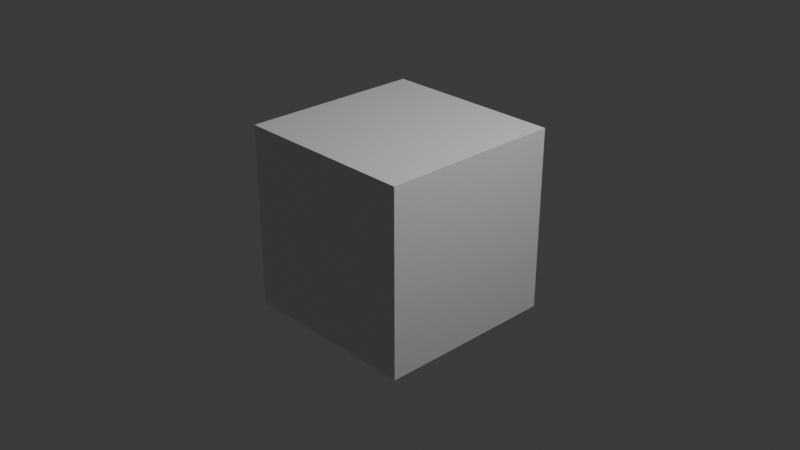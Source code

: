 # Source: handgun.blend  (saved by Blender 4.3.34; exported with 4.5.12 LTS)
import bpy
from mathutils import Matrix  # noqa: F401  (used for matrix-valued properties, if any)

bpy.ops.wm.read_factory_settings(use_empty=True)
scene = bpy.context.scene
scene.name = 'Scene'

# ---- collections
col_collection = bpy.data.collections.new('Collection'); scene.collection.children.link(col_collection)

# ---- materials (node trees are filled in below, after node groups)
mat_material = bpy.data.materials.new('Material')
mat_material.alpha_threshold = 0.0
mat_material.roughness = 0.5
mat_material.line_color = (0.0, 0.0, 0.0, 1.0)

# ---- material node trees
mat_material.use_nodes = True; mat_material.node_tree.nodes.clear()
_N = mat_material.node_tree.nodes; _L = mat_material.node_tree.links
n0 = _N.new('ShaderNodeOutputMaterial'); n0.name = 'Material Output'; n0.location = (300, 300)
n1 = _N.new('ShaderNodeBsdfPrincipled'); n1.name = 'Principled BSDF'; n1.location = (10, 300)
n1.inputs[3].default_value = 1.45
_L.new(n1.outputs[0], n0.inputs[0])
n0.is_active_output = True

# ---- world
world_world = bpy.data.worlds.new('World'); scene.world = world_world
world_world.use_nodes = True; world_world.node_tree.nodes.clear()
_N = world_world.node_tree.nodes; _L = world_world.node_tree.links
n0 = _N.new('ShaderNodeOutputWorld'); n0.name = 'World Output'; n0.location = (300, 300)
n1 = _N.new('ShaderNodeBackground'); n1.name = 'Background'; n1.location = (10, 300)
n1.inputs[0].default_value = (0.05088, 0.05088, 0.05088, 1.0)
_L.new(n1.outputs[0], n0.inputs[0])
n0.is_active_output = True
world_world.color = (0.05088, 0.05088, 0.05088)
world_world.sun_shadow_jitter_overblur = 0.0

# ---- cameras
cam_camera = bpy.data.cameras.new('Camera')
cam_camera.clip_end = 100.0
cam_camera.ortho_scale = 7.314

# ---- lights
light_light = bpy.data.lights.new('Light', 'POINT')
light_light.energy = 1000.0
light_light.shadow_soft_size = 0.1

# ---- meshes
me_cube = bpy.data.meshes.new('Cube')
me_cube.from_pydata([(1.0, 1.0, 1.0), (1.0, 1.0, -1.0), (1.0, -1.0, 1.0), (1.0, -1.0, -1.0), (-1.0, 1.0, 1.0), (-1.0, 1.0, -1.0), (-1.0, -1.0, 1.0), (-1.0, -1.0, -1.0)], [], [(0, 4, 6, 2), (3, 2, 6, 7), (7, 6, 4, 5), (5, 1, 3, 7), (1, 0, 2, 3), (5, 4, 0, 1)])
_uv = me_cube.uv_layers.new(name='UVMap')
_uv.uv.foreach_set('vector', [0.625, 0.5, 0.875, 0.5, 0.875, 0.75, 0.625, 0.75, 0.375, 0.75, 0.625, 0.75, 0.625, 1.0, 0.375, 1.0, 0.375, 0.0, 0.625, 0.0, 0.625, 0.25, 0.375, 0.25, 0.125, 0.5, 0.375, 0.5, 0.375, 0.75, 0.125, 0.75, 0.375, 0.5, 0.625, 0.5, 0.625, 0.75, 0.375, 0.75, 0.375, 0.25, 0.625, 0.25, 0.625, 0.5, 0.375, 0.5])
me_cube.materials.append(mat_material)
me_cube.use_mirror_vertex_groups = False
me_cube.update()

# ---- objects
ob_cube = bpy.data.objects.new('Cube', me_cube)
ob_light = bpy.data.objects.new('Light', light_light)
ob_camera = bpy.data.objects.new('Camera', cam_camera)
ob_empty = bpy.data.objects.new('Empty', None)

# ---- transforms, parenting, visibility, modifiers, constraints
ob_cube.location = (0.0, 0.0, 0.0)
ob_cube.lock_rotations_4d = False
ob_cube.empty_display_type = 'ARROWS'
ob_cube.lineart.crease_threshold = 0.0
ob_light.location = (4.076, 1.005, 5.904)
ob_light.rotation_euler = (0.6503, 0.05522, 1.866)
ob_light.lock_rotations_4d = False
ob_light.empty_display_type = 'ARROWS'
ob_light.color = (0.0, 0.0, 0.0, 0.0)
ob_light.lineart.crease_threshold = 0.0
ob_camera.location = (7.359, -6.926, 4.958)
ob_camera.rotation_euler = (1.109, 0.0, 0.8149)
ob_camera.lock_rotations_4d = False
ob_camera.empty_display_type = 'ARROWS'
ob_camera.color = (0.0, 0.0, 0.0, 0.0)
ob_camera.display_type = 'WIRE'
ob_camera.lineart.crease_threshold = 0.0
ob_empty.location = (-4.0, 0.0, 0.0)
ob_empty.rotation_euler = (1.571, -0.0, 1.571)
ob_empty.empty_display_type = 'IMAGE'
ob_empty.empty_display_size = 5.0

# ---- collection membership
col_collection.objects.link(ob_cube)
col_collection.objects.link(ob_light)
col_collection.objects.link(ob_camera)
col_collection.objects.link(ob_empty)

# ---- scene / render settings (as saved in the file)
scene.camera = ob_camera
scene.frame_start = 1; scene.frame_end = 250; scene.frame_set(1)
scene.render.engine = 'BLENDER_EEVEE_NEXT'
bpy.context.view_layer.update()
